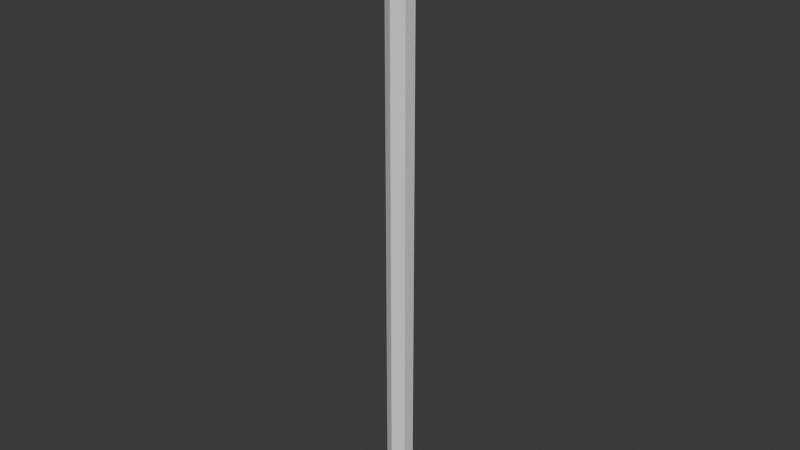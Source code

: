 # Source: Alle_stave.blend  (saved by Blender 4.1.24; exported with 4.5.12 LTS)
import bpy
from mathutils import Matrix  # noqa: F401  (used for matrix-valued properties, if any)

bpy.ops.wm.read_factory_settings(use_empty=True)
scene = bpy.context.scene
scene.name = 'Fire stav'

# ---- collections
col_collection = bpy.data.collections.new('Collection'); scene.collection.children.link(col_collection)

# ---- world
world_world = bpy.data.worlds.new('World'); scene.world = world_world
world_world.use_nodes = True; world_world.node_tree.nodes.clear()
_N = world_world.node_tree.nodes; _L = world_world.node_tree.links
n0 = _N.new('ShaderNodeOutputWorld'); n0.name = 'World Output'; n0.location = (300, 300)
n1 = _N.new('ShaderNodeBackground'); n1.name = 'Background'; n1.location = (10, 300)
n1.inputs[0].default_value = (0.05088, 0.05088, 0.05088, 1.0)
_L.new(n1.outputs[0], n0.inputs[0])
n0.is_active_output = True
world_world.color = (0.05088, 0.05088, 0.05088)
world_world.use_sun_shadow = False
world_world.sun_shadow_jitter_overblur = 0.0

# ---- meshes
me_icosphere = bpy.data.meshes.new('Icosphere')
me_icosphere.from_pydata([(0.0, 2.159e-10, 0.6362), (0.06136, -0.04458, 0.6525), (-0.02344, -0.07213, 0.6525), (-0.07584, 2.159e-10, 0.6525), (-0.02344, 0.07213, 0.6525), (0.06136, 0.04458, 0.6525), (0.02344, -0.07213, 0.679), (-0.06136, -0.04458, 0.679), (-0.06136, 0.04458, 0.679), (0.02344, 0.07213, 0.679), (0.07584, 2.159e-10, 0.679), (0.0, 2.159e-10, 0.6953), (0.001603, 0.01525, 0.6493), (0.001603, 0.01525, -0.005126), (0.01401, 0.006236, 0.6493), (0.01401, 0.006236, -0.005126), (0.0124, -0.009012, 0.6493), (0.0124, -0.009012, -0.005126), (-0.001603, -0.01525, 0.6493), (-0.001603, -0.01525, -0.005126), (-0.01401, -0.006236, 0.6493), (-0.01401, -0.006236, -0.005126), (-0.0124, 0.009012, 0.6493), (-0.0124, 0.009012, -0.005126), (0.001603, 0.01525, 0.6255), (0.01401, 0.006236, 0.6255), (0.0124, -0.009012, 0.6255), (-0.001603, -0.01525, 0.6255), (-0.01401, -0.006236, 0.6255), (-0.0124, 0.009012, 0.6255)], [], [(0, 1, 2), (1, 0, 5), (0, 2, 3), (0, 3, 4), (0, 4, 5), (1, 5, 10), (2, 1, 6), (3, 2, 7), (4, 3, 8), (5, 4, 9), (1, 10, 6), (2, 6, 7), (3, 7, 8), (4, 8, 9), (5, 9, 10), (6, 10, 11), (7, 6, 11), (8, 7, 11), (9, 8, 11), (10, 9, 11), (24, 25, 15, 13), (25, 26, 17, 15), (26, 27, 19, 17), (27, 28, 21, 19), (15, 17, 19, 21, 23, 13), (28, 29, 23, 21), (29, 24, 13, 23), (12, 14, 16, 18, 20, 22), (22, 12, 24, 29), (20, 22, 29, 28), (18, 20, 28, 27), (16, 18, 27, 26), (14, 16, 26, 25), (12, 14, 25, 24)])
_uv = me_icosphere.uv_layers.new(name='UVMap')
_uv.uv.foreach_set('vector', [0.2249, 0.668, 0.2753, 0.8231, 0.09291, 0.7639, 0.2753, 0.8231, 0.2249, 0.668, 0.388, 0.668, 0.2249, 0.668, 0.09291, 0.7639, 0.09291, 0.5721, 0.2249, 0.668, 0.09291, 0.5721, 0.2753, 0.5128, 0.2249, 0.668, 0.2753, 0.5128, 0.388, 0.668, 0.8862, 0.02678, 0.9791, 0.3289, 0.8822, 0.1934, 0.5702, 0.02178, 0.8862, 0.02678, 0.7274, 0.07707, 0.4678, 0.3208, 0.5702, 0.02178, 0.5689, 0.1884, 0.7205, 0.5106, 0.4678, 0.3208, 0.6258, 0.3735, 0.9791, 0.3289, 0.7205, 0.5106, 0.8195, 0.3766, 0.8862, 0.02678, 0.8822, 0.1934, 0.7274, 0.07707, 0.5702, 0.02178, 0.7274, 0.07707, 0.5689, 0.1884, 0.4678, 0.3208, 0.5689, 0.1884, 0.6258, 0.3735, 0.7205, 0.5106, 0.6258, 0.3735, 0.8195, 0.3766, 0.9791, 0.3289, 0.8195, 0.3766, 0.8822, 0.1934, 0.7274, 0.07707, 0.8822, 0.1934, 0.7248, 0.2418, 0.5689, 0.1884, 0.7274, 0.07707, 0.7248, 0.2418, 0.6258, 0.3735, 0.5689, 0.1884, 0.7248, 0.2418, 0.8195, 0.3766, 0.6258, 0.3735, 0.7248, 0.2418, 0.8822, 0.1934, 0.8195, 0.3766, 0.7248, 0.2418, 0.9497, 0.871, 0.9693, 0.8501, 0.1068, 0.04263, 0.08719, 0.0636, 0.9693, 0.8501, 0.9889, 0.8291, 0.1265, 0.02166, 0.1068, 0.04263, 0.8712, 0.9549, 0.8908, 0.9339, 0.0283, 0.1265, 0.008675, 0.1475, 0.8908, 0.9339, 0.9104, 0.913, 0.04793, 0.1055, 0.0283, 0.1265, 0.415, 0.9086, 0.415, 0.9551, 0.4553, 0.9784, 0.4956, 0.9551, 0.4956, 0.9086, 0.4553, 0.8853, 0.9104, 0.913, 0.93, 0.892, 0.06756, 0.08456, 0.04793, 0.1055, 0.93, 0.892, 0.9497, 0.871, 0.08719, 0.0636, 0.06756, 0.08456, 0.5032, 0.794, 0.4944, 0.7913, 0.4924, 0.7827, 0.4997, 0.7772, 0.5086, 0.7794, 0.5102, 0.788, 0.5102, 0.788, 0.5032, 0.794, 0.5018, 0.8849, 0.5879, 0.8351, 0.5086, 0.7794, 0.5102, 0.788, 0.5879, 0.8351, 0.5879, 0.7353, 0.4997, 0.7772, 0.5086, 0.7794, 0.5879, 0.7353, 0.5005, 0.6865, 0.4924, 0.7827, 0.4997, 0.7772, 0.5005, 0.6865, 0.415, 0.7351, 0.4944, 0.7913, 0.4924, 0.7827, 0.415, 0.7351, 0.415, 0.8355, 0.5032, 0.794, 0.4944, 0.7913, 0.415, 0.8355, 0.5018, 0.8849])
me_icosphere.update()

# ---- objects
ob_empty = bpy.data.objects.new('Empty', None)
ob_icosphere = bpy.data.objects.new('Icosphere', me_icosphere)

# ---- transforms, parenting, visibility, modifiers, constraints
ob_empty.location = (-1.739, 7.114, 0.1116)
ob_empty.rotation_euler = (1.571, 0.0, 0.0)
ob_empty.empty_display_type = 'IMAGE'
ob_empty.empty_display_size = 5.0
ob_empty.use_empty_image_alpha = True
ob_empty.color = (1.0, 1.0, 1.0, 0.378)
ob_icosphere.location = (0.0, 0.0, 0.0)
ob_icosphere.rotation_euler = (0.0, 0.0, 0.1047)

# ---- collection membership
col_collection.objects.link(ob_empty)
col_collection.objects.link(ob_icosphere)

# ---- scene / render settings (as saved in the file)
scene.frame_start = 1; scene.frame_end = 250; scene.frame_set(1)
scene.render.engine = 'BLENDER_EEVEE_NEXT'
scene.cycles.sampling_pattern = 'TABULATED_SOBOL'
scene.eevee.ray_tracing_options.trace_max_roughness = 0.0
bpy.context.view_layer.update()

# ---- added for rendering (the .blend has no active camera and no usable light): camera, sun
cam_auto = bpy.data.cameras.new('AutoCamera')
cam_auto.lens = 50.0
cam_auto.sensor_width = 36.0
cam_auto.clip_end = 1000.0
ob_auto_camera = bpy.data.objects.new('AutoCamera', cam_auto)
scene.collection.objects.link(ob_auto_camera)
ob_auto_camera.location = (0.682095, -0.818514, 0.890757)
ob_auto_camera.rotation_euler = (1.09748, -7.21219e-08, 0.694738)
scene.camera = ob_auto_camera
light_auto_sun = bpy.data.lights.new('AutoSun', 'SUN')
light_auto_sun.energy = 3.0
light_auto_sun.angle = 0.0523599
ob_auto_sun = bpy.data.objects.new('AutoSun', light_auto_sun)
scene.collection.objects.link(ob_auto_sun)
ob_auto_sun.rotation_euler = (0.872665, 0.174533, 0.523599)
bpy.context.view_layer.update()
